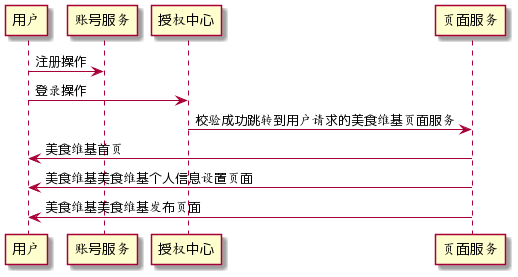

The diagram above was rendered by PlantUML. Its source (embedded in the PNG):
@startuml
用户 ->  账号服务: 注册操作
用户 ->  授权中心: 登录操作
页面服务 <- 授权中心: 校验成功跳转到用户请求的美食维基页面服务
页面服务 -> 用户: 美食维基首页
页面服务 -> 用户: 美食维基美食维基个人信息设置页面
页面服务 -> 用户: 美食维基美食维基发布页面
@enduml